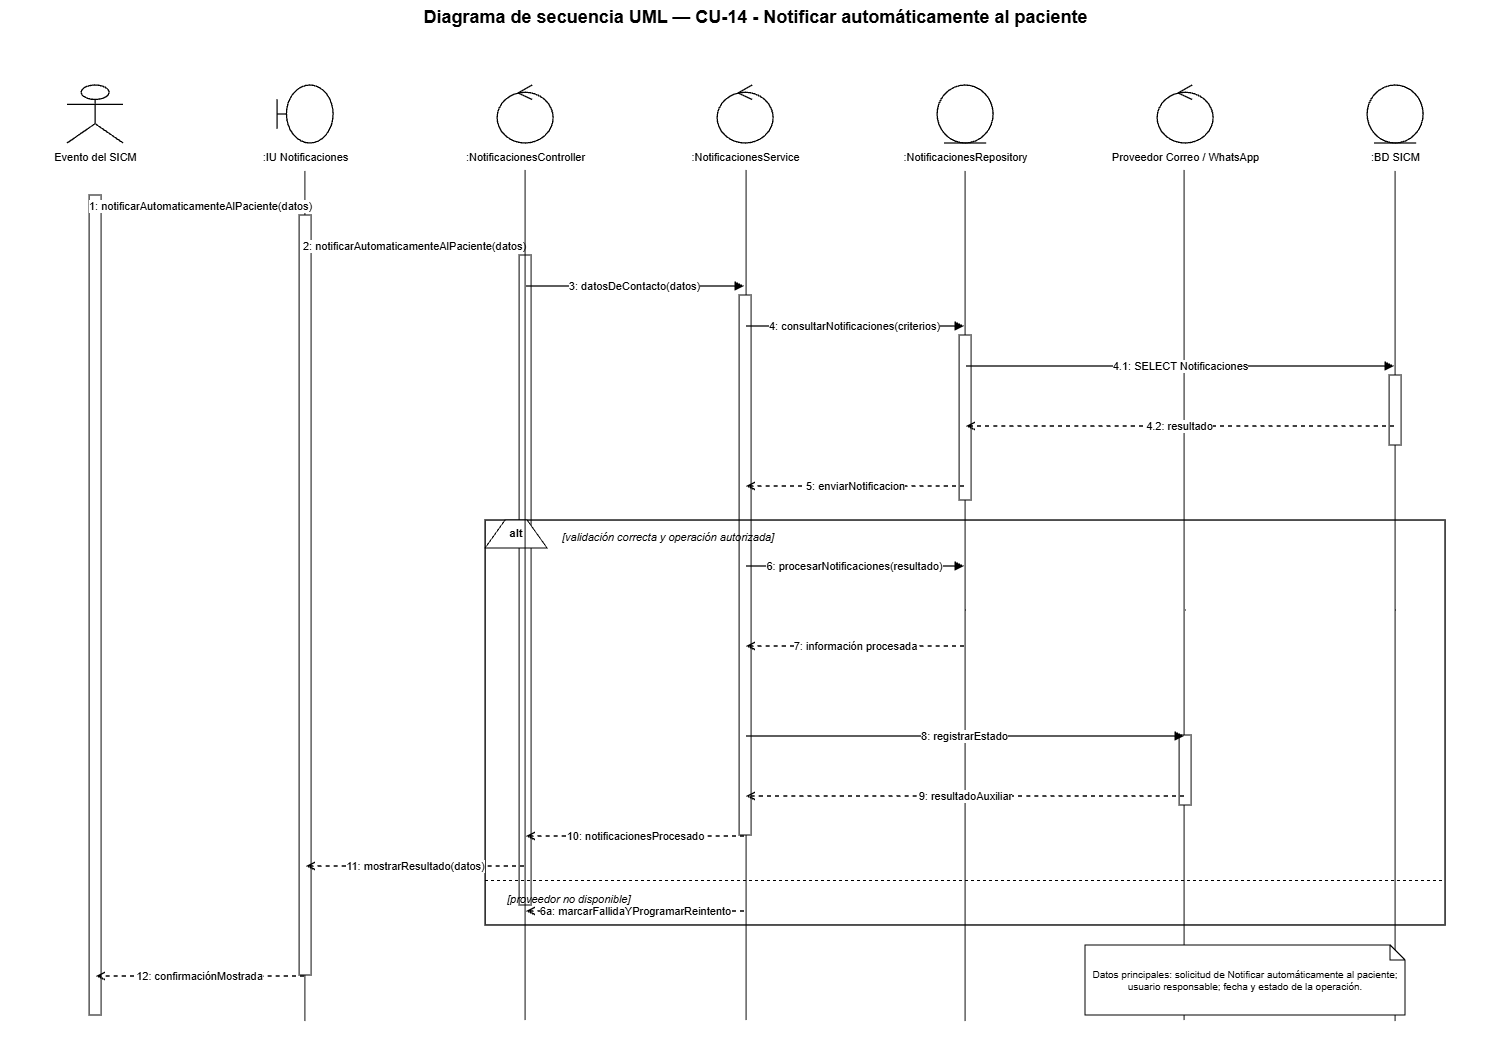

The diagram above was exported from draw.io. Its source (the exported page's mxGraphModel, read from the mxfile embedded in the PNG):
<mxGraphModel dx="3520" dy="1061" grid="1" gridSize="10" guides="1" tooltips="1" connect="1" arrows="1" fold="1" page="1" pageScale="1" pageWidth="1500" pageHeight="1180" math="0" shadow="0">
  <root>
    <mxCell id="0" />
    <mxCell id="1" parent="0" />
    <mxCell id="KlAOy-o6z5Y8hkkjEYcV-6" edge="1" parent="1" style="endArrow=none;html=1;rounded=0;edgeStyle=orthogonalEdgeStyle;entryX=0.5;entryY=1;entryDx=0;entryDy=0;" value="">
      <mxGeometry height="50" relative="1" width="50" as="geometry">
        <mxPoint x="1390" y="1041" as="sourcePoint" />
        <mxPoint x="1390" y="191" as="targetPoint" />
      </mxGeometry>
    </mxCell>
    <mxCell id="KlAOy-o6z5Y8hkkjEYcV-5" edge="1" parent="1" style="endArrow=none;html=1;rounded=0;edgeStyle=orthogonalEdgeStyle;entryX=0.5;entryY=1;entryDx=0;entryDy=0;" value="">
      <mxGeometry height="50" relative="1" width="50" as="geometry">
        <mxPoint x="1179" y="1040" as="sourcePoint" />
        <mxPoint x="1179" y="190" as="targetPoint" />
      </mxGeometry>
    </mxCell>
    <mxCell id="KlAOy-o6z5Y8hkkjEYcV-4" edge="1" parent="1" style="endArrow=none;html=1;rounded=0;edgeStyle=orthogonalEdgeStyle;entryX=0.5;entryY=1;entryDx=0;entryDy=0;" value="">
      <mxGeometry height="50" relative="1" width="50" as="geometry">
        <mxPoint x="960" y="1041" as="sourcePoint" />
        <mxPoint x="960" y="191" as="targetPoint" />
      </mxGeometry>
    </mxCell>
    <mxCell id="KlAOy-o6z5Y8hkkjEYcV-3" edge="1" parent="1" style="endArrow=none;html=1;rounded=0;edgeStyle=orthogonalEdgeStyle;entryX=0.5;entryY=1;entryDx=0;entryDy=0;" value="">
      <mxGeometry height="50" relative="1" width="50" as="geometry">
        <mxPoint x="741" y="1040" as="sourcePoint" />
        <mxPoint x="741" y="190" as="targetPoint" />
      </mxGeometry>
    </mxCell>
    <mxCell id="KlAOy-o6z5Y8hkkjEYcV-1" edge="1" parent="1" style="endArrow=none;html=1;rounded=0;edgeStyle=orthogonalEdgeStyle;entryX=0.5;entryY=1;entryDx=0;entryDy=0;" value="">
      <mxGeometry height="50" relative="1" width="50" as="geometry">
        <mxPoint x="299.78" y="1041" as="sourcePoint" />
        <mxPoint x="299.78" y="191" as="targetPoint" />
      </mxGeometry>
    </mxCell>
    <mxCell id="title" parent="1" style="text;html=1;strokeColor=none;fillColor=none;align=center;fontStyle=1;fontSize=18;fontColor=#000000;" value="Diagrama de secuencia UML — CU-14 - Notificar automáticamente al paciente" vertex="1">
      <mxGeometry height="36" width="1260" x="120" y="20" as="geometry" />
    </mxCell>
    <mxCell id="p0" parent="1" style="shape=umlActor;html=1;fillColor=#ffffff;strokeColor=#000000;strokeWidth=1.3;fontColor=#000000;" value="" vertex="1">
      <mxGeometry height="58" width="56" x="62" y="105" as="geometry" />
    </mxCell>
    <mxCell id="n0" parent="1" style="text;html=1;strokeColor=none;fillColor=none;align=center;fontSize=11;fontColor=#000000;" value="Evento del SICM" vertex="1">
      <mxGeometry height="26" width="190" x="-5" y="164" as="geometry" />
    </mxCell>
    <mxCell id="life0" parent="1" style="shape=line;html=1;strokeColor=#000000;strokeWidth=1;dashed=1;dashPattern=6 4;" value="" vertex="1">
      <mxGeometry height="880" width="1" x="90" y="190" as="geometry" />
    </mxCell>
    <mxCell id="p1" parent="1" style="shape=umlBoundary;html=1;fillColor=#ffffff;strokeColor=#000000;strokeWidth=1.3;fontColor=#000000;" value="" vertex="1">
      <mxGeometry height="58" width="56" x="272" y="105" as="geometry" />
    </mxCell>
    <mxCell id="n1" parent="1" style="text;html=1;strokeColor=none;fillColor=none;align=center;fontSize=11;fontColor=#000000;" value=":IU Notificaciones" vertex="1">
      <mxGeometry height="26" width="190" x="205" y="164" as="geometry" />
    </mxCell>
    <mxCell id="life1" parent="1" style="shape=line;html=1;strokeColor=#000000;strokeWidth=1;dashed=1;dashPattern=6 4;" value="" vertex="1">
      <mxGeometry height="880" width="1" x="300" y="190" as="geometry" />
    </mxCell>
    <mxCell id="p2" parent="1" style="shape=umlControl;html=1;fillColor=#ffffff;strokeColor=#000000;strokeWidth=1.3;fontColor=#000000;" value="" vertex="1">
      <mxGeometry height="58" width="56" x="492" y="105" as="geometry" />
    </mxCell>
    <mxCell id="n2" parent="1" style="text;html=1;strokeColor=none;fillColor=none;align=center;fontSize=11;fontColor=#000000;" value=":NotificacionesController" vertex="1">
      <mxGeometry height="26" width="190" x="425" y="164" as="geometry" />
    </mxCell>
    <mxCell id="life2" parent="1" style="shape=line;html=1;strokeColor=#000000;strokeWidth=1;dashed=1;dashPattern=6 4;" value="" vertex="1">
      <mxGeometry height="880" width="1" x="520" y="190" as="geometry" />
    </mxCell>
    <mxCell id="p3" parent="1" style="shape=umlControl;html=1;fillColor=#ffffff;strokeColor=#000000;strokeWidth=1.3;fontColor=#000000;" value="" vertex="1">
      <mxGeometry height="58" width="56" x="712" y="105" as="geometry" />
    </mxCell>
    <mxCell id="n3" parent="1" style="text;html=1;strokeColor=none;fillColor=none;align=center;fontSize=11;fontColor=#000000;" value=":NotificacionesService" vertex="1">
      <mxGeometry height="26" width="190" x="645" y="164" as="geometry" />
    </mxCell>
    <mxCell id="life3" parent="1" style="shape=line;html=1;strokeColor=#000000;strokeWidth=1;dashed=1;dashPattern=6 4;" value="" vertex="1">
      <mxGeometry height="880" width="1" x="740" y="190" as="geometry" />
    </mxCell>
    <mxCell id="p4" parent="1" style="shape=umlEntity;html=1;fillColor=#ffffff;strokeColor=#000000;strokeWidth=1.3;fontColor=#000000;" value="" vertex="1">
      <mxGeometry height="58" width="56" x="932" y="105" as="geometry" />
    </mxCell>
    <mxCell id="n4" parent="1" style="text;html=1;strokeColor=none;fillColor=none;align=center;fontSize=11;fontColor=#000000;" value=":NotificacionesRepository" vertex="1">
      <mxGeometry height="26" width="190" x="865" y="164" as="geometry" />
    </mxCell>
    <mxCell id="life4" parent="1" style="shape=line;html=1;strokeColor=#000000;strokeWidth=1;dashed=1;dashPattern=6 4;" value="" vertex="1">
      <mxGeometry height="880" width="1" x="960" y="190" as="geometry" />
    </mxCell>
    <mxCell id="p5" parent="1" style="shape=umlControl;html=1;fillColor=#ffffff;strokeColor=#000000;strokeWidth=1.3;fontColor=#000000;" value="" vertex="1">
      <mxGeometry height="58" width="56" x="1152" y="105" as="geometry" />
    </mxCell>
    <mxCell id="n5" parent="1" style="text;html=1;strokeColor=none;fillColor=none;align=center;fontSize=11;fontColor=#000000;" value="Proveedor Correo / WhatsApp" vertex="1">
      <mxGeometry height="26" width="190" x="1085" y="164" as="geometry" />
    </mxCell>
    <mxCell id="life5" parent="1" style="shape=line;html=1;strokeColor=#000000;strokeWidth=1;dashed=1;dashPattern=6 4;" value="" vertex="1">
      <mxGeometry height="880" width="1" x="1180" y="190" as="geometry" />
    </mxCell>
    <mxCell id="p6" parent="1" style="shape=umlEntity;html=1;fillColor=#ffffff;strokeColor=#000000;strokeWidth=1.3;fontColor=#000000;" value="" vertex="1">
      <mxGeometry height="58" width="56" x="1362" y="105" as="geometry" />
    </mxCell>
    <mxCell id="n6" parent="1" style="text;html=1;strokeColor=none;fillColor=none;align=center;fontSize=11;fontColor=#000000;" value=":BD SICM" vertex="1">
      <mxGeometry height="26" width="190" x="1295" y="164" as="geometry" />
    </mxCell>
    <mxCell id="life6" parent="1" style="shape=line;html=1;strokeColor=#000000;strokeWidth=1;dashed=1;dashPattern=6 4;" value="" vertex="1">
      <mxGeometry height="880" width="1" x="1390" y="190" as="geometry" />
    </mxCell>
    <mxCell id="act0" parent="1" style="rounded=0;html=1;fillColor=#ffffff;strokeColor=#000000;strokeWidth=1;" value="" vertex="1">
      <mxGeometry height="820" width="12" x="84" y="215" as="geometry" />
    </mxCell>
    <mxCell id="act1" parent="1" style="rounded=0;html=1;fillColor=#ffffff;strokeColor=#000000;strokeWidth=1;" value="" vertex="1">
      <mxGeometry height="760" width="12" x="294" y="235" as="geometry" />
    </mxCell>
    <mxCell id="act2" parent="1" style="rounded=0;html=1;fillColor=#ffffff;strokeColor=#000000;strokeWidth=1;" value="" vertex="1">
      <mxGeometry height="650" width="12" x="514" y="275" as="geometry" />
    </mxCell>
    <mxCell id="act3" parent="1" style="rounded=0;html=1;fillColor=#ffffff;strokeColor=#000000;strokeWidth=1;" value="" vertex="1">
      <mxGeometry height="540" width="12" x="734" y="315" as="geometry" />
    </mxCell>
    <mxCell id="act4a" parent="1" style="rounded=0;html=1;fillColor=#ffffff;strokeColor=#000000;strokeWidth=1;" value="" vertex="1">
      <mxGeometry height="165" width="12" x="954" y="355" as="geometry" />
    </mxCell>
    <mxCell id="act6a" parent="1" style="rounded=0;html=1;fillColor=#ffffff;strokeColor=#000000;strokeWidth=1;" value="" vertex="1">
      <mxGeometry height="70" width="12" x="1384" y="395" as="geometry" />
    </mxCell>
    <mxCell id="m1s" parent="1" style="opacity=0;fillOpacity=0;strokeOpacity=0;" value="" vertex="1">
      <mxGeometry height="2" width="2" x="89" y="225" as="geometry" />
    </mxCell>
    <mxCell id="m1t" parent="1" style="opacity=0;fillOpacity=0;strokeOpacity=0;" value="" vertex="1">
      <mxGeometry height="2" width="2" x="299" y="225" as="geometry" />
    </mxCell>
    <mxCell id="m1" edge="1" parent="1" source="m1s" style="edgeStyle=orthogonalEdgeStyle;rounded=0;html=1;strokeColor=#000000;strokeWidth=1.35;endArrow=block;endFill=1;dashed=0;fontColor=#000000;fontSize=11;labelBackgroundColor=#ffffff;" target="m1t" value="1: notificarAutomaticamenteAlPaciente(datos)">
      <mxGeometry relative="1" as="geometry" />
    </mxCell>
    <mxCell id="m2s" parent="1" style="opacity=0;fillOpacity=0;strokeOpacity=0;" value="" vertex="1">
      <mxGeometry height="2" width="2" x="299" y="265" as="geometry" />
    </mxCell>
    <mxCell id="m2t" parent="1" style="opacity=0;fillOpacity=0;strokeOpacity=0;" value="" vertex="1">
      <mxGeometry height="2" width="2" x="519" y="265" as="geometry" />
    </mxCell>
    <mxCell id="m2" edge="1" parent="1" source="m2s" style="edgeStyle=orthogonalEdgeStyle;rounded=0;html=1;strokeColor=#000000;strokeWidth=1.35;endArrow=block;endFill=1;dashed=0;fontColor=#000000;fontSize=11;labelBackgroundColor=#ffffff;" target="m2t" value="2: notificarAutomaticamenteAlPaciente(datos)">
      <mxGeometry relative="1" as="geometry" />
    </mxCell>
    <mxCell id="m3s" parent="1" style="opacity=0;fillOpacity=0;strokeOpacity=0;" value="" vertex="1">
      <mxGeometry height="2" width="2" x="519" y="305" as="geometry" />
    </mxCell>
    <mxCell id="m3t" parent="1" style="opacity=0;fillOpacity=0;strokeOpacity=0;" value="" vertex="1">
      <mxGeometry height="2" width="2" x="739" y="305" as="geometry" />
    </mxCell>
    <mxCell id="m3" edge="1" parent="1" source="m3s" style="edgeStyle=orthogonalEdgeStyle;rounded=0;html=1;strokeColor=#000000;strokeWidth=1.35;endArrow=block;endFill=1;dashed=0;fontColor=#000000;fontSize=11;labelBackgroundColor=#ffffff;" target="m3t" value="3: datosDeContacto(datos)">
      <mxGeometry relative="1" as="geometry" />
    </mxCell>
    <mxCell id="m4s" parent="1" style="opacity=0;fillOpacity=0;strokeOpacity=0;" value="" vertex="1">
      <mxGeometry height="2" width="2" x="739" y="345" as="geometry" />
    </mxCell>
    <mxCell id="m4t" parent="1" style="opacity=0;fillOpacity=0;strokeOpacity=0;" value="" vertex="1">
      <mxGeometry height="2" width="2" x="959" y="345" as="geometry" />
    </mxCell>
    <mxCell id="m4" edge="1" parent="1" source="m4s" style="edgeStyle=orthogonalEdgeStyle;rounded=0;html=1;strokeColor=#000000;strokeWidth=1.35;endArrow=block;endFill=1;dashed=0;fontColor=#000000;fontSize=11;labelBackgroundColor=#ffffff;" target="m4t" value="4: consultarNotificaciones(criterios)">
      <mxGeometry relative="1" as="geometry" />
    </mxCell>
    <mxCell id="m41s" parent="1" style="opacity=0;fillOpacity=0;strokeOpacity=0;" value="" vertex="1">
      <mxGeometry height="2" width="2" x="959" y="385" as="geometry" />
    </mxCell>
    <mxCell id="m41t" parent="1" style="opacity=0;fillOpacity=0;strokeOpacity=0;" value="" vertex="1">
      <mxGeometry height="2" width="2" x="1389" y="385" as="geometry" />
    </mxCell>
    <mxCell id="m41" edge="1" parent="1" source="m41s" style="edgeStyle=orthogonalEdgeStyle;rounded=0;html=1;strokeColor=#000000;strokeWidth=1.35;endArrow=block;endFill=1;dashed=0;fontColor=#000000;fontSize=11;labelBackgroundColor=#ffffff;" target="m41t" value="4.1: SELECT Notificaciones">
      <mxGeometry relative="1" as="geometry" />
    </mxCell>
    <mxCell id="m42s" parent="1" style="opacity=0;fillOpacity=0;strokeOpacity=0;" value="" vertex="1">
      <mxGeometry height="2" width="2" x="1389" y="445" as="geometry" />
    </mxCell>
    <mxCell id="m42t" parent="1" style="opacity=0;fillOpacity=0;strokeOpacity=0;" value="" vertex="1">
      <mxGeometry height="2" width="2" x="959" y="445" as="geometry" />
    </mxCell>
    <mxCell id="m42" edge="1" parent="1" source="m42s" style="edgeStyle=orthogonalEdgeStyle;rounded=0;html=1;strokeColor=#000000;strokeWidth=1.35;endArrow=open;endFill=0;dashed=1;fontColor=#000000;fontSize=11;labelBackgroundColor=#ffffff;" target="m42t" value="4.2: resultado">
      <mxGeometry relative="1" as="geometry" />
    </mxCell>
    <mxCell id="m5s" parent="1" style="opacity=0;fillOpacity=0;strokeOpacity=0;" value="" vertex="1">
      <mxGeometry height="2" width="2" x="959" y="505" as="geometry" />
    </mxCell>
    <mxCell id="m5t" parent="1" style="opacity=0;fillOpacity=0;strokeOpacity=0;" value="" vertex="1">
      <mxGeometry height="2" width="2" x="739" y="505" as="geometry" />
    </mxCell>
    <mxCell id="m5" edge="1" parent="1" source="m5s" style="edgeStyle=orthogonalEdgeStyle;rounded=0;html=1;strokeColor=#000000;strokeWidth=1.35;endArrow=open;endFill=0;dashed=1;fontColor=#000000;fontSize=11;labelBackgroundColor=#ffffff;" target="m5t" value="5: enviarNotificacion">
      <mxGeometry relative="1" as="geometry" />
    </mxCell>
    <mxCell id="alt" parent="1" style="rounded=0;html=1;fillColor=none;strokeColor=#000000;strokeWidth=1.4;" value="" vertex="1">
      <mxGeometry height="405" width="960" x="480" y="540" as="geometry" />
    </mxCell>
    <mxCell id="altTab" parent="1" style="shape=trapezoid;perimeter=trapezoidPerimeter;fixedSize=1;direction=east;whiteSpace=wrap;html=1;fillColor=#ffffff;strokeColor=#000000;fontStyle=1;fontSize=11;" value="alt" vertex="1">
      <mxGeometry height="28" width="62" x="480" y="540" as="geometry" />
    </mxCell>
    <mxCell id="okGuard" parent="1" style="text;html=1;strokeColor=none;fillColor=none;align=left;fontStyle=2;fontSize=11;" value="[validación correcta y operación autorizada]" vertex="1">
      <mxGeometry height="22" width="390" x="555" y="544" as="geometry" />
    </mxCell>
    <mxCell id="m6s" parent="1" style="opacity=0;fillOpacity=0;strokeOpacity=0;" value="" vertex="1">
      <mxGeometry height="2" width="2" x="739" y="585" as="geometry" />
    </mxCell>
    <mxCell id="m6t" parent="1" style="opacity=0;fillOpacity=0;strokeOpacity=0;" value="" vertex="1">
      <mxGeometry height="2" width="2" x="959" y="585" as="geometry" />
    </mxCell>
    <mxCell id="m6" edge="1" parent="1" source="m6s" style="edgeStyle=orthogonalEdgeStyle;rounded=0;html=1;strokeColor=#000000;strokeWidth=1.35;endArrow=block;endFill=1;dashed=0;fontColor=#000000;fontSize=11;labelBackgroundColor=#ffffff;" target="m6t" value="6: procesarNotificaciones(resultado)">
      <mxGeometry relative="1" as="geometry" />
    </mxCell>
    <mxCell id="m7s" parent="1" style="opacity=0;fillOpacity=0;strokeOpacity=0;" value="" vertex="1">
      <mxGeometry height="2" width="2" x="959" y="665" as="geometry" />
    </mxCell>
    <mxCell id="m7t" parent="1" style="opacity=0;fillOpacity=0;strokeOpacity=0;" value="" vertex="1">
      <mxGeometry height="2" width="2" x="739" y="665" as="geometry" />
    </mxCell>
    <mxCell id="m7" edge="1" parent="1" source="m7s" style="edgeStyle=orthogonalEdgeStyle;rounded=0;html=1;strokeColor=#000000;strokeWidth=1.35;endArrow=open;endFill=0;dashed=1;fontColor=#000000;fontSize=11;labelBackgroundColor=#ffffff;" target="m7t" value="7: información procesada">
      <mxGeometry relative="1" as="geometry" />
    </mxCell>
    <mxCell id="act5" parent="1" style="rounded=0;html=1;fillColor=#ffffff;strokeColor=#000000;strokeWidth=1;" value="" vertex="1">
      <mxGeometry height="70" width="12" x="1174" y="755" as="geometry" />
    </mxCell>
    <mxCell id="m8s" parent="1" style="opacity=0;fillOpacity=0;strokeOpacity=0;" value="" vertex="1">
      <mxGeometry height="2" width="2" x="739" y="755" as="geometry" />
    </mxCell>
    <mxCell id="m8t" parent="1" style="opacity=0;fillOpacity=0;strokeOpacity=0;" value="" vertex="1">
      <mxGeometry height="2" width="2" x="1179" y="755" as="geometry" />
    </mxCell>
    <mxCell id="m8" edge="1" parent="1" source="m8s" style="edgeStyle=orthogonalEdgeStyle;rounded=0;html=1;strokeColor=#000000;strokeWidth=1.35;endArrow=block;endFill=1;dashed=0;fontColor=#000000;fontSize=11;labelBackgroundColor=#ffffff;" target="m8t" value="8: registrarEstado">
      <mxGeometry relative="1" as="geometry" />
    </mxCell>
    <mxCell id="m9s" parent="1" style="opacity=0;fillOpacity=0;strokeOpacity=0;" value="" vertex="1">
      <mxGeometry height="2" width="2" x="1179" y="815" as="geometry" />
    </mxCell>
    <mxCell id="m9t" parent="1" style="opacity=0;fillOpacity=0;strokeOpacity=0;" value="" vertex="1">
      <mxGeometry height="2" width="2" x="739" y="815" as="geometry" />
    </mxCell>
    <mxCell id="m9" edge="1" parent="1" source="m9s" style="edgeStyle=orthogonalEdgeStyle;rounded=0;html=1;strokeColor=#000000;strokeWidth=1.35;endArrow=open;endFill=0;dashed=1;fontColor=#000000;fontSize=11;labelBackgroundColor=#ffffff;" target="m9t" value="9: resultadoAuxiliar">
      <mxGeometry relative="1" as="geometry" />
    </mxCell>
    <mxCell id="m10s" parent="1" style="opacity=0;fillOpacity=0;strokeOpacity=0;" value="" vertex="1">
      <mxGeometry height="2" width="2" x="739" y="855" as="geometry" />
    </mxCell>
    <mxCell id="m10t" parent="1" style="opacity=0;fillOpacity=0;strokeOpacity=0;" value="" vertex="1">
      <mxGeometry height="2" width="2" x="519" y="855" as="geometry" />
    </mxCell>
    <mxCell id="m10" edge="1" parent="1" source="m10s" style="edgeStyle=orthogonalEdgeStyle;rounded=0;html=1;strokeColor=#000000;strokeWidth=1.35;endArrow=open;endFill=0;dashed=1;fontColor=#000000;fontSize=11;labelBackgroundColor=#ffffff;" target="m10t" value="10: notificacionesProcesado">
      <mxGeometry relative="1" as="geometry" />
    </mxCell>
    <mxCell id="m11s" parent="1" style="opacity=0;fillOpacity=0;strokeOpacity=0;" value="" vertex="1">
      <mxGeometry height="2" width="2" x="519" y="885" as="geometry" />
    </mxCell>
    <mxCell id="m11t" parent="1" style="opacity=0;fillOpacity=0;strokeOpacity=0;" value="" vertex="1">
      <mxGeometry height="2" width="2" x="299" y="885" as="geometry" />
    </mxCell>
    <mxCell id="m11" edge="1" parent="1" source="m11s" style="edgeStyle=orthogonalEdgeStyle;rounded=0;html=1;strokeColor=#000000;strokeWidth=1.35;endArrow=open;endFill=0;dashed=1;fontColor=#000000;fontSize=11;labelBackgroundColor=#ffffff;" target="m11t" value="11: mostrarResultado(datos)">
      <mxGeometry relative="1" as="geometry" />
    </mxCell>
    <mxCell id="divider" parent="1" style="shape=line;html=1;strokeColor=#000000;strokeWidth=1;dashed=1;" value="" vertex="1">
      <mxGeometry height="1" width="960" x="480" y="900" as="geometry" />
    </mxCell>
    <mxCell id="failGuard" parent="1" style="text;html=1;strokeColor=none;fillColor=none;align=left;fontStyle=2;fontSize=11;" value="[proveedor no disponible]" vertex="1">
      <mxGeometry height="22" width="430" x="500" y="906" as="geometry" />
    </mxCell>
    <mxCell id="mf1s" parent="1" style="opacity=0;fillOpacity=0;strokeOpacity=0;" value="" vertex="1">
      <mxGeometry height="2" width="2" x="739" y="930" as="geometry" />
    </mxCell>
    <mxCell id="mf1t" parent="1" style="opacity=0;fillOpacity=0;strokeOpacity=0;" value="" vertex="1">
      <mxGeometry height="2" width="2" x="519" y="930" as="geometry" />
    </mxCell>
    <mxCell id="mf1" edge="1" parent="1" source="mf1s" style="edgeStyle=orthogonalEdgeStyle;rounded=0;html=1;strokeColor=#000000;strokeWidth=1.35;endArrow=open;endFill=0;dashed=1;fontColor=#000000;fontSize=11;labelBackgroundColor=#ffffff;" target="mf1t" value="6a: marcarFallidaYProgramarReintento">
      <mxGeometry relative="1" as="geometry" />
    </mxCell>
    <mxCell id="m12s" parent="1" style="opacity=0;fillOpacity=0;strokeOpacity=0;" value="" vertex="1">
      <mxGeometry height="2" width="2" x="299" y="995" as="geometry" />
    </mxCell>
    <mxCell id="m12t" parent="1" style="opacity=0;fillOpacity=0;strokeOpacity=0;" value="" vertex="1">
      <mxGeometry height="2" width="2" x="89" y="995" as="geometry" />
    </mxCell>
    <mxCell id="m12" edge="1" parent="1" source="m12s" style="edgeStyle=orthogonalEdgeStyle;rounded=0;html=1;strokeColor=#000000;strokeWidth=1.35;endArrow=open;endFill=0;dashed=1;fontColor=#000000;fontSize=11;labelBackgroundColor=#ffffff;" target="m12t" value="12: confirmaciónMostrada">
      <mxGeometry relative="1" as="geometry" />
    </mxCell>
    <mxCell id="note" parent="1" style="shape=note;whiteSpace=wrap;html=1;size=15;fillColor=#ffffff;strokeColor=#000000;fontSize=10;fontColor=#000000;" value="Datos principales: solicitud de Notificar automáticamente al paciente; usuario responsable; fecha y estado de la operación." vertex="1">
      <mxGeometry height="70" width="320" x="1080" y="965" as="geometry" />
    </mxCell>
    <mxCell id="KlAOy-o6z5Y8hkkjEYcV-2" edge="1" parent="1" style="endArrow=none;html=1;rounded=0;edgeStyle=orthogonalEdgeStyle;entryX=0.5;entryY=1;entryDx=0;entryDy=0;" value="">
      <mxGeometry height="50" relative="1" width="50" as="geometry">
        <mxPoint x="520" y="1040" as="sourcePoint" />
        <mxPoint x="520" y="190" as="targetPoint" />
      </mxGeometry>
    </mxCell>
  </root>
</mxGraphModel>